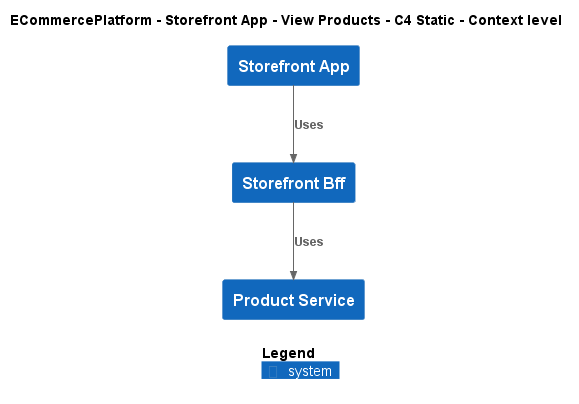

The diagram above was rendered by PlantUML. Its source (embedded in the PNG):
@startuml
!include ..\..\..\..\..\.c4s\C4_Context.puml

AddElementTag("c4interflow:lifecycle:new", $bgColor=green, $fontColor=#ffffff, $borderColor=green, $shadowing="False")
AddElementTag("c4interflow:lifecycle:changed", $bgColor=orange, $fontColor=#ffffff, $borderColor=orange, $shadowing="False")
AddElementTag("c4interflow:lifecycle:removed", $bgColor=red, $fontColor=#ffffff, $borderColor=red, $shadowing="False")

AddRelTag("c4interflow:lifecycle:new", $textColor=green, $lineColor=green)
AddRelTag("c4interflow:lifecycle:changed", $textColor=orange, $lineColor=orange)
AddRelTag("c4interflow:lifecycle:removed", $textColor=red, $lineColor=red)

SHOW_PERSON_PORTRAIT()
LAYOUT_TOP_DOWN()

skinparam linetype polyline

title ECommercePlatform - Storefront App - View Products - C4 Static - Context level

System(ECommercePlatform.SoftwareSystems.StorefrontApp, "Storefront App", "")
System(ECommercePlatform.SoftwareSystems.StorefrontBff, "Storefront Bff", "")
System(ECommercePlatform.SoftwareSystems.ProductService, "Product Service", "")

Rel(ECommercePlatform.SoftwareSystems.StorefrontApp, ECommercePlatform.SoftwareSystems.StorefrontBff, "Uses")
Rel(ECommercePlatform.SoftwareSystems.StorefrontBff, ECommercePlatform.SoftwareSystems.ProductService, "Uses")


SHOW_LEGEND()
@enduml